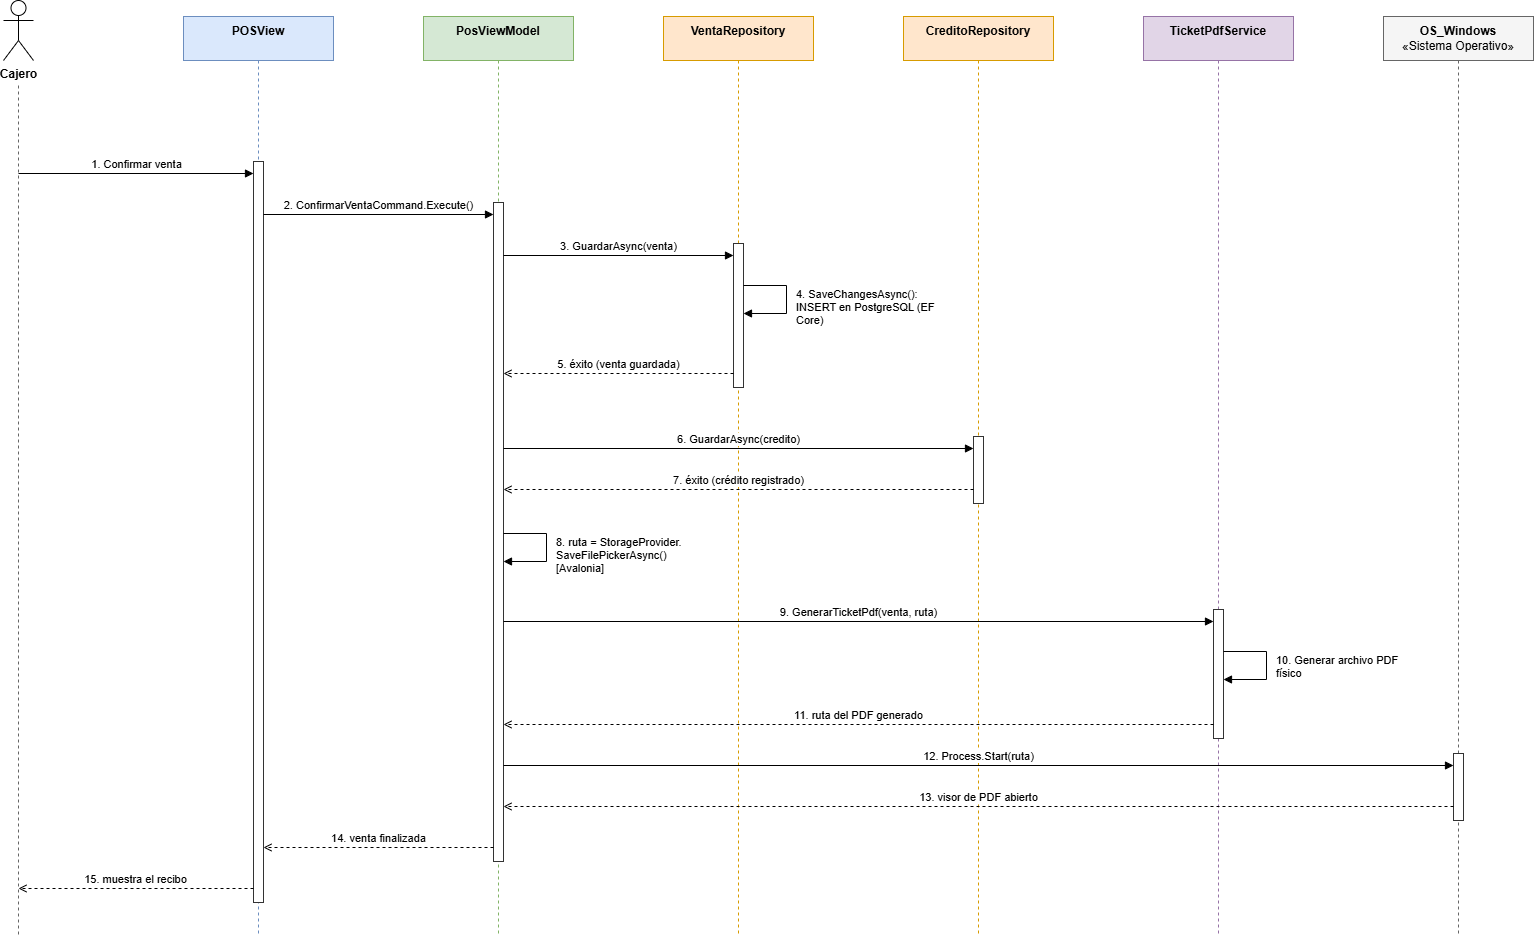

The diagram above was exported from draw.io. Its source (the exported page's mxGraphModel, read from the mxfile embedded in the PNG):
<mxGraphModel dx="1414" dy="783" grid="1" gridSize="10" guides="1" tooltips="1" connect="1" arrows="1" fold="1" page="1" pageScale="1" pageWidth="1830" pageHeight="1036" math="0" shadow="0">
  <root>
    <mxCell id="0" />
    <mxCell id="1" parent="0" />
    <mxCell id="d1_p_Cajero" parent="1" style="shape=umlActor;verticalLabelPosition=bottom;verticalAlign=top;html=1;outlineConnect=0;fontStyle=1;" value="Cajero" vertex="1">
      <mxGeometry height="60" width="30" x="115" y="20" as="geometry" />
    </mxCell>
    <mxCell id="d1_l_Cajero" edge="1" parent="1" style="endArrow=none;dashed=1;html=1;strokeColor=#666666;">
      <mxGeometry relative="1" as="geometry">
        <mxPoint x="130" y="105" as="sourcePoint" />
        <mxPoint x="130" y="956" as="targetPoint" />
      </mxGeometry>
    </mxCell>
    <mxCell id="d1_p_POSView" parent="1" style="shape=umlLifeline;perimeter=lifelinePerimeter;whiteSpace=wrap;html=1;container=0;dropTarget=0;collapsible=0;recursiveResize=0;outlineConnect=0;portConstraint=eastwest;size=44;fillColor=#dae8fc;strokeColor=#6c8ebf;fontSize=12;" value="&lt;b&gt;POSView&lt;/b&gt;&lt;div&gt;&lt;br/&gt;&lt;/div&gt;" vertex="1">
      <mxGeometry height="920" width="150" x="295" y="36" as="geometry" />
    </mxCell>
    <mxCell id="d1_p_PosViewModel" parent="1" style="shape=umlLifeline;perimeter=lifelinePerimeter;whiteSpace=wrap;html=1;container=0;dropTarget=0;collapsible=0;recursiveResize=0;outlineConnect=0;portConstraint=eastwest;size=44;fillColor=#d5e8d4;strokeColor=#82b366;fontSize=12;" value="&lt;b&gt;PosViewModel&lt;/b&gt;&lt;div&gt;&lt;br/&gt;&lt;/div&gt;" vertex="1">
      <mxGeometry height="920" width="150" x="535" y="36" as="geometry" />
    </mxCell>
    <mxCell id="d1_p_VentaRepository" parent="1" style="shape=umlLifeline;perimeter=lifelinePerimeter;whiteSpace=wrap;html=1;container=0;dropTarget=0;collapsible=0;recursiveResize=0;outlineConnect=0;portConstraint=eastwest;size=44;fillColor=#ffe6cc;strokeColor=#d79b00;fontSize=12;" value="&lt;b&gt;VentaRepository&lt;/b&gt;&lt;div&gt;&lt;br/&gt;&lt;/div&gt;" vertex="1">
      <mxGeometry height="920" width="150" x="775" y="36" as="geometry" />
    </mxCell>
    <mxCell id="d1_p_CreditoRepository" parent="1" style="shape=umlLifeline;perimeter=lifelinePerimeter;whiteSpace=wrap;html=1;container=0;dropTarget=0;collapsible=0;recursiveResize=0;outlineConnect=0;portConstraint=eastwest;size=44;fillColor=#ffe6cc;strokeColor=#d79b00;fontSize=12;" value="&lt;b&gt;CreditoRepository&lt;/b&gt;&lt;div&gt;&lt;br/&gt;&lt;/div&gt;" vertex="1">
      <mxGeometry height="920" width="150" x="1015" y="36" as="geometry" />
    </mxCell>
    <mxCell id="d1_p_TicketPdfService" parent="1" style="shape=umlLifeline;perimeter=lifelinePerimeter;whiteSpace=wrap;html=1;container=0;dropTarget=0;collapsible=0;recursiveResize=0;outlineConnect=0;portConstraint=eastwest;size=44;fillColor=#e1d5e7;strokeColor=#9673a6;fontSize=12;" value="&lt;b&gt;TicketPdfService&lt;/b&gt;&lt;div&gt;&lt;br/&gt;&lt;/div&gt;" vertex="1">
      <mxGeometry height="920" width="150" x="1255" y="36" as="geometry" />
    </mxCell>
    <mxCell id="d1_p_OS_Windows" parent="1" style="shape=umlLifeline;perimeter=lifelinePerimeter;whiteSpace=wrap;html=1;container=0;dropTarget=0;collapsible=0;recursiveResize=0;outlineConnect=0;portConstraint=eastwest;size=44;fillColor=#f5f5f5;strokeColor=#666666;fontSize=12;" value="&lt;b&gt;OS_Windows&lt;/b&gt;&lt;br&gt;«Sistema Operativo»" vertex="1">
      <mxGeometry height="920" width="150" x="1495" y="36" as="geometry" />
    </mxCell>
    <mxCell id="d1_a_POSView0" parent="1" style="html=1;points=[];perimeter=orthogonalPerimeter;fillColor=#ffffff;strokeColor=#333333;" value="" vertex="1">
      <mxGeometry height="741" width="10" x="365" y="181" as="geometry" />
    </mxCell>
    <mxCell id="d1_a_PosViewModel0" parent="1" style="html=1;points=[];perimeter=orthogonalPerimeter;fillColor=#ffffff;strokeColor=#333333;" value="" vertex="1">
      <mxGeometry height="659" width="10" x="605" y="222" as="geometry" />
    </mxCell>
    <mxCell id="d1_a_VentaRepository0" parent="1" style="html=1;points=[];perimeter=orthogonalPerimeter;fillColor=#ffffff;strokeColor=#333333;" value="" vertex="1">
      <mxGeometry height="144" width="10" x="845" y="263" as="geometry" />
    </mxCell>
    <mxCell id="d1_a_CreditoRepository0" parent="1" style="html=1;points=[];perimeter=orthogonalPerimeter;fillColor=#ffffff;strokeColor=#333333;" value="" vertex="1">
      <mxGeometry height="67" width="10" x="1085" y="456" as="geometry" />
    </mxCell>
    <mxCell id="d1_a_TicketPdfService0" parent="1" style="html=1;points=[];perimeter=orthogonalPerimeter;fillColor=#ffffff;strokeColor=#333333;" value="" vertex="1">
      <mxGeometry height="129" width="10" x="1325" y="629" as="geometry" />
    </mxCell>
    <mxCell id="d1_a_OS_Windows0" parent="1" style="html=1;points=[];perimeter=orthogonalPerimeter;fillColor=#ffffff;strokeColor=#333333;" value="" vertex="1">
      <mxGeometry height="67" width="10" x="1565" y="773" as="geometry" />
    </mxCell>
    <mxCell id="d1_m0" edge="1" parent="1" style="html=1;verticalAlign=bottom;curved=0;rounded=0;fontSize=11;endArrow=block;endFill=1;" value="1. Confirmar venta">
      <mxGeometry relative="1" as="geometry">
        <mxPoint x="130" y="193" as="sourcePoint" />
        <mxPoint x="365" y="193" as="targetPoint" />
      </mxGeometry>
    </mxCell>
    <mxCell id="d1_m1" edge="1" parent="1" style="html=1;verticalAlign=bottom;curved=0;rounded=0;fontSize=11;endArrow=block;endFill=1;" value="2. ConfirmarVentaCommand.Execute()">
      <mxGeometry relative="1" as="geometry">
        <mxPoint x="375" y="234" as="sourcePoint" />
        <mxPoint x="605" y="234" as="targetPoint" />
      </mxGeometry>
    </mxCell>
    <mxCell id="d1_m2" edge="1" parent="1" style="html=1;verticalAlign=bottom;curved=0;rounded=0;fontSize=11;endArrow=block;endFill=1;" value="3. GuardarAsync(venta)">
      <mxGeometry relative="1" as="geometry">
        <mxPoint x="615" y="275" as="sourcePoint" />
        <mxPoint x="845" y="275" as="targetPoint" />
      </mxGeometry>
    </mxCell>
    <mxCell id="d1_s3" edge="1" parent="1" style="html=1;curved=0;rounded=0;endArrow=block;endFill=1;">
      <mxGeometry relative="1" as="geometry">
        <Array as="points">
          <mxPoint x="898" y="305" />
          <mxPoint x="898" y="333" />
        </Array>
        <mxPoint x="855" y="305" as="sourcePoint" />
        <mxPoint x="855" y="333" as="targetPoint" />
      </mxGeometry>
    </mxCell>
    <mxCell id="d1_st3" parent="1" style="text;html=1;align=left;verticalAlign=top;fontSize=11;whiteSpace=wrap;" value="4. SaveChangesAsync():&lt;br&gt;INSERT en PostgreSQL (EF&lt;br&gt;Core)" vertex="1">
      <mxGeometry height="53" width="172" x="906" y="301" as="geometry" />
    </mxCell>
    <mxCell id="d1_m4" edge="1" parent="1" style="html=1;verticalAlign=bottom;curved=0;rounded=0;fontSize=11;dashed=1;endArrow=open;endFill=0;" value="5. éxito (venta guardada)">
      <mxGeometry relative="1" as="geometry">
        <mxPoint x="845" y="393" as="sourcePoint" />
        <mxPoint x="615" y="393" as="targetPoint" />
      </mxGeometry>
    </mxCell>
    <mxCell id="d1_m5" edge="1" parent="1" style="html=1;verticalAlign=bottom;curved=0;rounded=0;fontSize=11;endArrow=block;endFill=1;" value="6. GuardarAsync(credito)">
      <mxGeometry relative="1" as="geometry">
        <mxPoint x="615" y="468" as="sourcePoint" />
        <mxPoint x="1085" y="468" as="targetPoint" />
      </mxGeometry>
    </mxCell>
    <mxCell id="d1_m6" edge="1" parent="1" style="html=1;verticalAlign=bottom;curved=0;rounded=0;fontSize=11;dashed=1;endArrow=open;endFill=0;" value="7. éxito (crédito registrado)">
      <mxGeometry relative="1" as="geometry">
        <mxPoint x="1085" y="509" as="sourcePoint" />
        <mxPoint x="615" y="509" as="targetPoint" />
      </mxGeometry>
    </mxCell>
    <mxCell id="d1_s7" edge="1" parent="1" style="html=1;curved=0;rounded=0;endArrow=block;endFill=1;">
      <mxGeometry relative="1" as="geometry">
        <Array as="points">
          <mxPoint x="658" y="553" />
          <mxPoint x="658" y="581" />
        </Array>
        <mxPoint x="615" y="553" as="sourcePoint" />
        <mxPoint x="615" y="581" as="targetPoint" />
      </mxGeometry>
    </mxCell>
    <mxCell id="d1_st7" parent="1" style="text;html=1;align=left;verticalAlign=top;fontSize=11;whiteSpace=wrap;" value="8. ruta = StorageProvider.&lt;br&gt;SaveFilePickerAsync()&lt;br&gt;[Avalonia]" vertex="1">
      <mxGeometry height="53" width="172" x="666" y="549" as="geometry" />
    </mxCell>
    <mxCell id="d1_m8" edge="1" parent="1" style="html=1;verticalAlign=bottom;curved=0;rounded=0;fontSize=11;endArrow=block;endFill=1;" value="9. GenerarTicketPdf(venta, ruta)">
      <mxGeometry relative="1" as="geometry">
        <mxPoint x="615" y="641" as="sourcePoint" />
        <mxPoint x="1325" y="641" as="targetPoint" />
      </mxGeometry>
    </mxCell>
    <mxCell id="d1_s9" edge="1" parent="1" style="html=1;curved=0;rounded=0;endArrow=block;endFill=1;">
      <mxGeometry relative="1" as="geometry">
        <Array as="points">
          <mxPoint x="1378" y="671" />
          <mxPoint x="1378" y="699" />
        </Array>
        <mxPoint x="1335" y="671" as="sourcePoint" />
        <mxPoint x="1335" y="699" as="targetPoint" />
      </mxGeometry>
    </mxCell>
    <mxCell id="d1_st9" parent="1" style="text;html=1;align=left;verticalAlign=top;fontSize=11;whiteSpace=wrap;" value="10. Generar archivo PDF&lt;br&gt;físico" vertex="1">
      <mxGeometry height="38" width="172" x="1386" y="667" as="geometry" />
    </mxCell>
    <mxCell id="d1_m10" edge="1" parent="1" style="html=1;verticalAlign=bottom;curved=0;rounded=0;fontSize=11;dashed=1;endArrow=open;endFill=0;" value="11. ruta del PDF generado">
      <mxGeometry relative="1" as="geometry">
        <mxPoint x="1325" y="744" as="sourcePoint" />
        <mxPoint x="615" y="744" as="targetPoint" />
      </mxGeometry>
    </mxCell>
    <mxCell id="d1_m11" edge="1" parent="1" style="html=1;verticalAlign=bottom;curved=0;rounded=0;fontSize=11;endArrow=block;endFill=1;" value="12. Process.Start(ruta)">
      <mxGeometry relative="1" as="geometry">
        <mxPoint x="615" y="785" as="sourcePoint" />
        <mxPoint x="1565" y="785" as="targetPoint" />
      </mxGeometry>
    </mxCell>
    <mxCell id="d1_m12" edge="1" parent="1" style="html=1;verticalAlign=bottom;curved=0;rounded=0;fontSize=11;dashed=1;endArrow=open;endFill=0;" value="13. visor de PDF abierto">
      <mxGeometry relative="1" as="geometry">
        <mxPoint x="1565" y="826" as="sourcePoint" />
        <mxPoint x="615" y="826" as="targetPoint" />
      </mxGeometry>
    </mxCell>
    <mxCell id="d1_m13" edge="1" parent="1" style="html=1;verticalAlign=bottom;curved=0;rounded=0;fontSize=11;dashed=1;endArrow=open;endFill=0;" value="14. venta finalizada">
      <mxGeometry relative="1" as="geometry">
        <mxPoint x="605" y="867" as="sourcePoint" />
        <mxPoint x="375" y="867" as="targetPoint" />
      </mxGeometry>
    </mxCell>
    <mxCell id="d1_m14" edge="1" parent="1" style="html=1;verticalAlign=bottom;curved=0;rounded=0;fontSize=11;dashed=1;endArrow=open;endFill=0;" value="15. muestra el recibo">
      <mxGeometry relative="1" as="geometry">
        <mxPoint x="365" y="908" as="sourcePoint" />
        <mxPoint x="130" y="908" as="targetPoint" />
      </mxGeometry>
    </mxCell>
  </root>
</mxGraphModel>